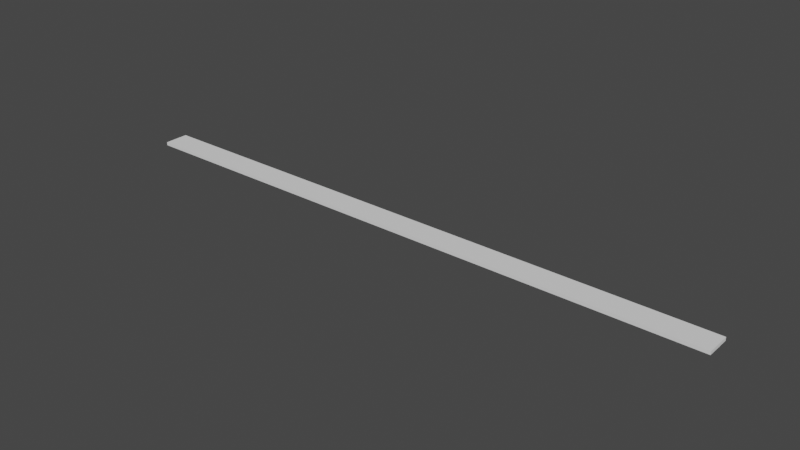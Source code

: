 # Source: Platina_rectangular_12x90x2200_mm.blend  (saved by Blender 3.5.10; exported with 4.5.12 LTS)
import bpy
from mathutils import Matrix  # noqa: F401  (used for matrix-valued properties, if any)

bpy.ops.wm.read_factory_settings(use_empty=True)
scene = bpy.context.scene
scene.name = 'Scene'

# ---- collections
col_collection = bpy.data.collections.new('Collection'); scene.collection.children.link(col_collection)

# ---- world
world_world = bpy.data.worlds.new('World'); scene.world = world_world
world_world.use_nodes = True; world_world.node_tree.nodes.clear()
_N = world_world.node_tree.nodes; _L = world_world.node_tree.links
n0 = _N.new('ShaderNodeOutputWorld'); n0.name = 'World Output'; n0.location = (300, 300)
n1 = _N.new('ShaderNodeBackground'); n1.name = 'Background'; n1.location = (10, 300)
n1.inputs[0].default_value = (0.05088, 0.05088, 0.05088, 1.0)
_L.new(n1.outputs[0], n0.inputs[0])
n0.is_active_output = True
world_world.color = (0.05088, 0.05088, 0.05088)
world_world.use_sun_shadow = False
world_world.sun_shadow_jitter_overblur = 0.0

# ---- meshes
me_plane = bpy.data.meshes.new('Plane')
me_plane.from_pydata([(0.0, 0.0, 0.0), (0.0, 0.09, 0.0), (0.0, 0.0, 0.012), (0.0, 0.09, 0.012), (2.2, 0.0, 0.0), (2.2, 0.09, 0.0), (2.2, 0.0, 0.012), (2.2, 0.09, 0.012)], [], [(0, 2, 3, 1), (4, 5, 7, 6), (3, 2, 6, 7), (1, 3, 7, 5), (0, 1, 5, 4), (2, 0, 4, 6)])
_uv = me_plane.uv_layers.new(name='UVMap')
_uv.uv.foreach_set('vector', [0.0, 0.0, 0.0, 0.0, 0.0, 0.0, 0.0, 0.0, 0.0, 0.0, 0.0, 0.0, 0.0, 0.0, 0.0, 0.0, 0.0, 0.0, 0.0, 0.0, 0.0, 0.0, 0.0, 0.0, 0.0, 0.0, 0.0, 0.0, 0.0, 0.0, 0.0, 0.0, 0.0, 0.0, 0.0, 0.0, 0.0, 0.0, 0.0, 0.0, 0.0, 0.0, 0.0, 0.0, 0.0, 0.0, 0.0, 0.0])
me_plane.update()

# ---- objects
ob_plane = bpy.data.objects.new('Plane', me_plane)

# ---- transforms, parenting, visibility, modifiers, constraints
ob_plane.location = (0.0, 0.0, 0.0)

# ---- collection membership
col_collection.objects.link(ob_plane)

# ---- scene / render settings (as saved in the file)
scene.frame_start = 1; scene.frame_end = 250; scene.frame_set(1)
scene.render.engine = 'BLENDER_EEVEE_NEXT'
scene.cycles.sampling_pattern = 'TABULATED_SOBOL'
scene.view_settings.view_transform = 'Filmic'
bpy.context.view_layer.update()

# ---- added for rendering (the .blend has no active camera and no usable light): camera, sun
cam_auto = bpy.data.cameras.new('AutoCamera')
cam_auto.lens = 50.0
cam_auto.sensor_width = 36.0
cam_auto.clip_end = 1000.0
ob_auto_camera = bpy.data.objects.new('AutoCamera', cam_auto)
scene.collection.objects.link(ob_auto_camera)
ob_auto_camera.location = (3.13723, -2.39967, 1.63578)
ob_auto_camera.rotation_euler = (1.09748, -7.21219e-08, 0.694738)
scene.camera = ob_auto_camera
light_auto_sun = bpy.data.lights.new('AutoSun', 'SUN')
light_auto_sun.energy = 3.0
light_auto_sun.angle = 0.0523599
ob_auto_sun = bpy.data.objects.new('AutoSun', light_auto_sun)
scene.collection.objects.link(ob_auto_sun)
ob_auto_sun.rotation_euler = (0.872665, 0.174533, 0.523599)
bpy.context.view_layer.update()
